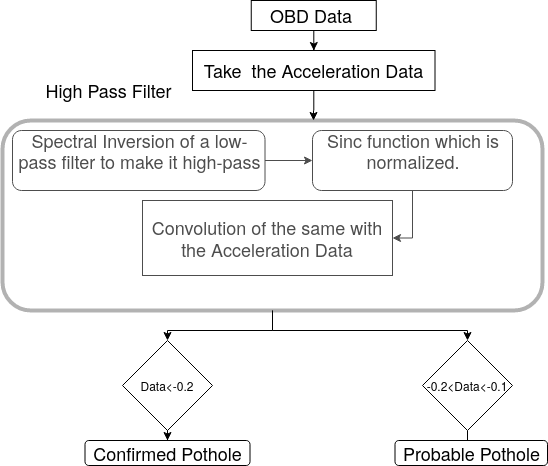

The diagram above was exported from draw.io. Its source (the exported page's mxGraphModel, read from the mxfile embedded in the PNG):
<mxGraphModel dx="1041" dy="406" grid="1" gridSize="10" guides="1" tooltips="1" connect="1" arrows="1" fold="1" page="1" pageScale="1" pageWidth="1169" pageHeight="1654" math="0" shadow="0">
  <root>
    <mxCell id="0" />
    <mxCell id="1" parent="0" />
    <mxCell id="UTRqeheams1lGeKajDE3-1" value="" style="edgeStyle=orthogonalEdgeStyle;rounded=0;orthogonalLoop=1;jettySize=auto;html=1;" parent="1" source="UTRqeheams1lGeKajDE3-2" target="UTRqeheams1lGeKajDE3-5" edge="1">
      <mxGeometry relative="1" as="geometry" />
    </mxCell>
    <mxCell id="UTRqeheams1lGeKajDE3-2" value="&lt;font style=&quot;font-size: 18px&quot;&gt;OBD Data&amp;nbsp; &lt;/font&gt;" style="rounded=0;whiteSpace=wrap;html=1;shadow=0;glass=0;strokeColor=#000000;strokeWidth=1;" parent="1" vertex="1">
      <mxGeometry x="368.75" y="250" width="125" height="30" as="geometry" />
    </mxCell>
    <mxCell id="6_bLJw54ZnKnDpeE4v2_-3" style="edgeStyle=orthogonalEdgeStyle;rounded=0;orthogonalLoop=1;jettySize=auto;html=1;entryX=0.576;entryY=0;entryDx=0;entryDy=0;entryPerimeter=0;" edge="1" parent="1" source="UTRqeheams1lGeKajDE3-5" target="UTRqeheams1lGeKajDE3-22">
      <mxGeometry relative="1" as="geometry" />
    </mxCell>
    <mxCell id="UTRqeheams1lGeKajDE3-5" value="&lt;font style=&quot;font-size: 18px&quot;&gt;Take&amp;nbsp; the Acceleration Data &lt;font style=&quot;font-size: 18px&quot;&gt;&lt;span&gt;&lt;/span&gt;&lt;/font&gt;&lt;/font&gt; " style="rounded=0;whiteSpace=wrap;html=1;shadow=0;glass=0;strokeColor=#000000;strokeWidth=1;" parent="1" vertex="1">
      <mxGeometry x="310" y="300" width="242.5" height="40" as="geometry" />
    </mxCell>
    <mxCell id="UTRqeheams1lGeKajDE3-8" value="" style="edgeStyle=orthogonalEdgeStyle;rounded=0;orthogonalLoop=1;jettySize=auto;html=1;" parent="1" source="UTRqeheams1lGeKajDE3-9" target="UTRqeheams1lGeKajDE3-11" edge="1">
      <mxGeometry relative="1" as="geometry" />
    </mxCell>
    <mxCell id="UTRqeheams1lGeKajDE3-9" value="&lt;div align=&quot;center&quot;&gt;&lt;font style=&quot;font-size: 18px&quot;&gt;Spectral Inversion of a low-pass filter to make it high-pass&lt;br&gt;&lt;/font&gt;&lt;/div&gt;&lt;div align=&quot;left&quot;&gt;&lt;font size=&quot;3&quot;&gt;&lt;br&gt;&lt;/font&gt;&lt;/div&gt;" style="rounded=1;whiteSpace=wrap;html=1;shadow=0;glass=0;strokeColor=#000000;strokeWidth=1;align=left;" parent="1" vertex="1">
      <mxGeometry x="130" y="380" width="252.5" height="60" as="geometry" />
    </mxCell>
    <mxCell id="6_bLJw54ZnKnDpeE4v2_-2" style="edgeStyle=orthogonalEdgeStyle;rounded=0;orthogonalLoop=1;jettySize=auto;html=1;entryX=1;entryY=0.5;entryDx=0;entryDy=0;" edge="1" parent="1" source="UTRqeheams1lGeKajDE3-11" target="UTRqeheams1lGeKajDE3-12">
      <mxGeometry relative="1" as="geometry" />
    </mxCell>
    <mxCell id="UTRqeheams1lGeKajDE3-11" value="&lt;div align=&quot;center&quot;&gt;&lt;font style=&quot;font-size: 18px&quot;&gt;Sinc function which is normalized.&lt;br&gt;&lt;/font&gt;&lt;/div&gt;&lt;div align=&quot;left&quot;&gt;&lt;font size=&quot;3&quot;&gt;&lt;br&gt;&lt;/font&gt;&lt;/div&gt;" style="rounded=1;whiteSpace=wrap;html=1;shadow=0;glass=0;strokeColor=#000000;strokeWidth=1;align=left;" parent="1" vertex="1">
      <mxGeometry x="430" y="380" width="200" height="60" as="geometry" />
    </mxCell>
    <mxCell id="UTRqeheams1lGeKajDE3-12" value="&lt;font style=&quot;font-size: 18px&quot;&gt;Convolution of the same with the Acceleration Data &lt;/font&gt;" style="rounded=0;whiteSpace=wrap;html=1;" parent="1" vertex="1">
      <mxGeometry x="260" y="450" width="250" height="75" as="geometry" />
    </mxCell>
    <mxCell id="UTRqeheams1lGeKajDE3-13" value="&lt;font style=&quot;font-size: 18px&quot;&gt;High Pass Filter&lt;/font&gt;" style="text;html=1;strokeColor=none;fillColor=none;align=center;verticalAlign=middle;whiteSpace=wrap;rounded=0;opacity=30;" parent="1" vertex="1">
      <mxGeometry x="160" y="320" width="132.5" height="40" as="geometry" />
    </mxCell>
    <mxCell id="UTRqeheams1lGeKajDE3-14" value="" style="edgeStyle=orthogonalEdgeStyle;rounded=0;orthogonalLoop=1;jettySize=auto;html=1;" parent="1" source="UTRqeheams1lGeKajDE3-15" target="UTRqeheams1lGeKajDE3-18" edge="1">
      <mxGeometry relative="1" as="geometry" />
    </mxCell>
    <mxCell id="UTRqeheams1lGeKajDE3-15" value="Data&amp;lt;-0.2" style="rhombus;whiteSpace=wrap;html=1;" parent="1" vertex="1">
      <mxGeometry x="240" y="590" width="90" height="90" as="geometry" />
    </mxCell>
    <mxCell id="UTRqeheams1lGeKajDE3-16" value="" style="edgeStyle=orthogonalEdgeStyle;rounded=0;orthogonalLoop=1;jettySize=auto;html=1;" parent="1" source="UTRqeheams1lGeKajDE3-17" target="UTRqeheams1lGeKajDE3-19" edge="1">
      <mxGeometry relative="1" as="geometry" />
    </mxCell>
    <mxCell id="UTRqeheams1lGeKajDE3-17" value="-0.2&amp;lt;Data&amp;lt;-0.1" style="rhombus;whiteSpace=wrap;html=1;" parent="1" vertex="1">
      <mxGeometry x="540" y="590" width="90" height="90" as="geometry" />
    </mxCell>
    <mxCell id="UTRqeheams1lGeKajDE3-18" value="&lt;font style=&quot;font-size: 18px&quot;&gt;Confirmed Pothole&lt;/font&gt;" style="rounded=1;whiteSpace=wrap;html=1;" parent="1" vertex="1">
      <mxGeometry x="202.5" y="690" width="165" height="25" as="geometry" />
    </mxCell>
    <mxCell id="UTRqeheams1lGeKajDE3-19" value="&lt;font style=&quot;font-size: 18px&quot;&gt;&lt;span&gt;&lt;span&gt;Probable&lt;/span&gt;&lt;/span&gt; Pothole&lt;/font&gt;" style="rounded=1;whiteSpace=wrap;html=1;" parent="1" vertex="1">
      <mxGeometry x="512.5" y="690" width="152.5" height="25" as="geometry" />
    </mxCell>
    <mxCell id="UTRqeheams1lGeKajDE3-20" style="edgeStyle=orthogonalEdgeStyle;rounded=0;orthogonalLoop=1;jettySize=auto;html=1;entryX=0.5;entryY=0;entryDx=0;entryDy=0;" parent="1" source="UTRqeheams1lGeKajDE3-22" target="UTRqeheams1lGeKajDE3-15" edge="1">
      <mxGeometry relative="1" as="geometry" />
    </mxCell>
    <mxCell id="UTRqeheams1lGeKajDE3-21" style="edgeStyle=orthogonalEdgeStyle;rounded=0;orthogonalLoop=1;jettySize=auto;html=1;entryX=0.5;entryY=0;entryDx=0;entryDy=0;" parent="1" source="UTRqeheams1lGeKajDE3-22" target="UTRqeheams1lGeKajDE3-17" edge="1">
      <mxGeometry relative="1" as="geometry" />
    </mxCell>
    <mxCell id="UTRqeheams1lGeKajDE3-22" value="" style="rounded=1;whiteSpace=wrap;html=1;shadow=0;glass=0;strokeWidth=4;opacity=30;" parent="1" vertex="1">
      <mxGeometry x="120" y="370" width="540" height="190" as="geometry" />
    </mxCell>
  </root>
</mxGraphModel>